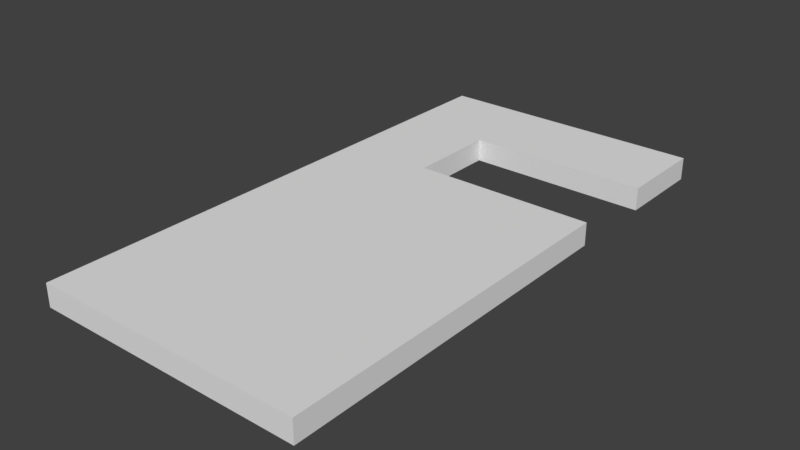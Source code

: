 # Source: SM_Wall_6x3_door1.blend  (saved by Blender 2.78.0; exported with 4.5.12 LTS)
import bpy
from mathutils import Matrix  # noqa: F401  (used for matrix-valued properties, if any)

bpy.ops.wm.read_factory_settings(use_empty=True)
scene = bpy.context.scene
scene.name = 'Scene'

# ---- collections
col_collection_1 = bpy.data.collections.new('Collection 1'); scene.collection.children.link(col_collection_1)

# ---- world
world_world = bpy.data.worlds.new('World'); scene.world = world_world
world_world.color = (0.05088, 0.05088, 0.05088)
world_world.use_sun_shadow = False
world_world.sun_shadow_jitter_overblur = 0.0
world_world.cycles.sampling_method = 'MANUAL'

# ---- meshes
me_vert = bpy.data.meshes.new('Vert')
me_vert.from_pydata([(0.0, 0.0, 0.0), (-2.0, -1.0, 0.0), (0.0, -1.0, 0.0), (0.0, -1.0, 0.0), (-2.0, -1.0, 0.0), (-2.0, -2.0, 0.0), (0.0, -2.0, 0.0), (0.0, -6.0, 0.0), (0.0, 0.0, 0.0), (-3.0, -6.0, 0.0), (-3.0, 0.0, 0.0), (-2.0, -2.0, 0.0), (0.0, -2.0, 0.0), (0.0, -6.0, 0.0), (-3.0, -6.0, 0.0), (-3.0, 0.0, 0.0), (-2.0, -1.0, 0.0), (0.0, -1.0, 0.0), (0.0, 0.0, 0.0), (-2.0, -2.0, 0.0), (0.0, -2.0, 0.0), (0.0, -6.0, 0.0), (-3.0, -6.0, 0.0), (-3.0, 0.0, 0.0), (-2.0, -1.0, 0.25), (0.0, -1.0, 0.25), (0.0, 0.0, 0.25), (-2.0, -2.0, 0.25), (0.0, -2.0, 0.25), (0.0, -6.0, 0.25), (-3.0, -6.0, 0.25), (-3.0, 0.0, 0.25)], [], [(4, 5, 6, 7, 9, 10, 0, 2), (13, 12, 20, 21), (10, 9, 14, 15), (6, 5, 11, 12), (0, 10, 15, 8), (4, 2, 3, 1), (2, 0, 8, 3), (7, 6, 12, 13), (5, 4, 1, 11), (9, 7, 13, 14), (18, 23, 31, 26), (15, 14, 22, 23), (1, 3, 17, 16), (12, 11, 19, 20), (8, 15, 23, 18), (3, 8, 18, 17), (11, 1, 16, 19), (14, 13, 21, 22), (24, 25, 26, 31, 30, 29, 28, 27), (20, 19, 27, 28), (23, 22, 30, 31), (16, 17, 25, 24), (19, 16, 24, 27), (21, 20, 28, 29), (17, 18, 26, 25), (22, 21, 29, 30)])
me_vert.use_remesh_preserve_volume = False
me_vert.use_remesh_preserve_attributes = False
me_vert.use_mirror_vertex_groups = False
me_vert.update()

# ---- objects
ob_wall_6x3_door1 = bpy.data.objects.new('Wall_6x3_door1', me_vert)

# ---- transforms, parenting, visibility, modifiers, constraints
ob_wall_6x3_door1.location = (0.0, 0.0, 0.0)
ob_wall_6x3_door1.lineart.crease_threshold = 0.0

# ---- collection membership
col_collection_1.objects.link(ob_wall_6x3_door1)

# ---- scene / render settings (as saved in the file)
scene.frame_start = 1; scene.frame_end = 250; scene.frame_set(1)
scene.render.engine = 'BLENDER_EEVEE_NEXT'
scene.render.resolution_percentage = 50
scene.render.dither_intensity = 0.0
scene.cycles.use_denoising = False
scene.cycles.samples = 128
scene.cycles.sampling_pattern = 'TABULATED_SOBOL'
scene.cycles.light_sampling_threshold = 0.0
scene.cycles.use_adaptive_sampling = False
scene.cycles.use_light_tree = False
scene.cycles.blur_glossy = 0.0
scene.cycles.sample_clamp_indirect = 0.0
scene.view_settings.view_transform = 'Standard'
bpy.context.view_layer.update()

# ---- added for rendering (the .blend has no active camera and no usable light): camera, sun
cam_auto = bpy.data.cameras.new('AutoCamera')
cam_auto.lens = 50.0
cam_auto.sensor_width = 36.0
cam_auto.clip_end = 1000.0
ob_auto_camera = bpy.data.objects.new('AutoCamera', cam_auto)
scene.collection.objects.link(ob_auto_camera)
ob_auto_camera.location = (4.7109, -10.4531, 5.09372)
ob_auto_camera.rotation_euler = (1.09748, -7.21219e-08, 0.694738)
scene.camera = ob_auto_camera
light_auto_sun = bpy.data.lights.new('AutoSun', 'SUN')
light_auto_sun.energy = 3.0
light_auto_sun.angle = 0.0523599
ob_auto_sun = bpy.data.objects.new('AutoSun', light_auto_sun)
scene.collection.objects.link(ob_auto_sun)
ob_auto_sun.rotation_euler = (0.872665, 0.174533, 0.523599)
bpy.context.view_layer.update()
